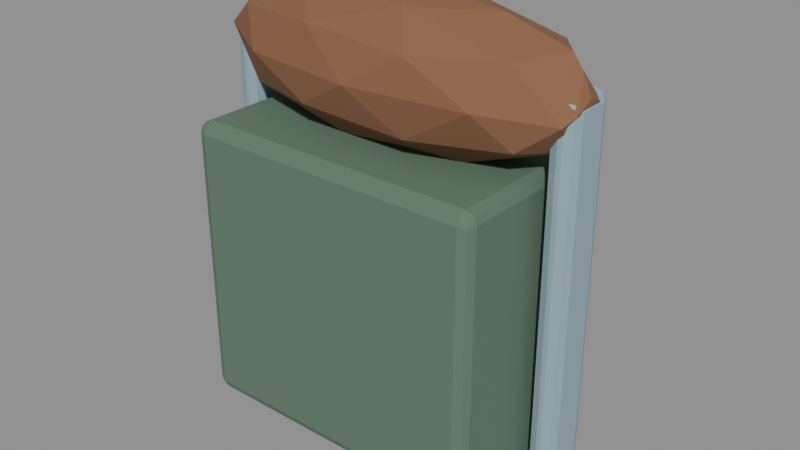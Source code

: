 # Source: backpack_frame_sculpt.blend  (saved by Blender 5.2.44; exported with 4.5.12 LTS)
import bpy
from mathutils import Matrix  # noqa: F401  (used for matrix-valued properties, if any)

bpy.ops.wm.read_factory_settings(use_empty=True)
scene = bpy.context.scene
scene.name = 'Fort5_backpack_frame'

# ---- materials (node trees are filled in below, after node groups)
mat_fortart2_pack = bpy.data.materials.new('FortArt2_pack')
mat_fortart2_pack.diffuse_color = (0.117, 0.1981, 0.1356, 1.0)
mat_fortart2_leather_010 = bpy.data.materials.new('FortArt2_leather.010')
mat_fortart2_leather_010.diffuse_color = (0.08022, 0.04519, 0.03071, 1.0)
mat_fortart2_gold_012 = bpy.data.materials.new('FortArt2_gold.012')
mat_fortart2_gold_012.diffuse_color = (0.5395, 0.3278, 0.09759, 1.0)
mat_fortart2_silver = bpy.data.materials.new('FortArt2_silver')
mat_fortart2_silver.diffuse_color = (0.2961, 0.4397, 0.4969, 1.0)
mat_fortart2_leather_light_010 = bpy.data.materials.new('FortArt2_leather_light.010')
mat_fortart2_leather_light_010.diffuse_color = (0.2502, 0.117, 0.05781, 1.0)

# ---- material node trees
mat_fortart2_pack.use_nodes = True; mat_fortart2_pack.node_tree.nodes.clear()
_N = mat_fortart2_pack.node_tree.nodes; _L = mat_fortart2_pack.node_tree.links
n0 = _N.new('ShaderNodeBsdfPrincipled'); n0.name = 'Principled BSDF'; n0.location = (-200, 100)
n0.inputs[0].default_value = (0.117, 0.1981, 0.1356, 1.0)
n0.inputs[1].default_value = 0.08
n0.inputs[2].default_value = 0.86
n0.inputs[10].default_value = 0.005
n1 = _N.new('ShaderNodeOutputMaterial'); n1.name = 'Material Output'; n1.location = (200, 100)
_L.new(n0.outputs[0], n1.inputs[0])
n1.is_active_output = True
mat_fortart2_leather_010.use_nodes = True; mat_fortart2_leather_010.node_tree.nodes.clear()
_N = mat_fortart2_leather_010.node_tree.nodes; _L = mat_fortart2_leather_010.node_tree.links
n0 = _N.new('ShaderNodeBsdfPrincipled'); n0.name = 'Principled BSDF'; n0.location = (-200, 100)
n0.inputs[0].default_value = (0.08022, 0.04519, 0.03071, 1.0)
n0.inputs[1].default_value = 0.08
n0.inputs[2].default_value = 0.86
n0.inputs[10].default_value = 0.005
n1 = _N.new('ShaderNodeOutputMaterial'); n1.name = 'Material Output'; n1.location = (200, 100)
_L.new(n0.outputs[0], n1.inputs[0])
n1.is_active_output = True
mat_fortart2_gold_012.use_nodes = True; mat_fortart2_gold_012.node_tree.nodes.clear()
_N = mat_fortart2_gold_012.node_tree.nodes; _L = mat_fortart2_gold_012.node_tree.links
n0 = _N.new('ShaderNodeBsdfPrincipled'); n0.name = 'Principled BSDF'; n0.location = (-200, 100)
n0.inputs[0].default_value = (0.5395, 0.3278, 0.09759, 1.0)
n0.inputs[1].default_value = 0.08
n0.inputs[2].default_value = 0.86
n0.inputs[10].default_value = 0.005
n1 = _N.new('ShaderNodeOutputMaterial'); n1.name = 'Material Output'; n1.location = (200, 100)
_L.new(n0.outputs[0], n1.inputs[0])
n1.is_active_output = True
mat_fortart2_silver.use_nodes = True; mat_fortart2_silver.node_tree.nodes.clear()
_N = mat_fortart2_silver.node_tree.nodes; _L = mat_fortart2_silver.node_tree.links
n0 = _N.new('ShaderNodeBsdfPrincipled'); n0.name = 'Principled BSDF'; n0.location = (-200, 100)
n0.inputs[0].default_value = (0.2961, 0.4397, 0.4969, 1.0)
n0.inputs[1].default_value = 0.08
n0.inputs[2].default_value = 0.86
n0.inputs[10].default_value = 0.005
n1 = _N.new('ShaderNodeOutputMaterial'); n1.name = 'Material Output'; n1.location = (200, 100)
_L.new(n0.outputs[0], n1.inputs[0])
n1.is_active_output = True
mat_fortart2_leather_light_010.use_nodes = True; mat_fortart2_leather_light_010.node_tree.nodes.clear()
_N = mat_fortart2_leather_light_010.node_tree.nodes; _L = mat_fortart2_leather_light_010.node_tree.links
n0 = _N.new('ShaderNodeBsdfPrincipled'); n0.name = 'Principled BSDF'; n0.location = (-200, 100)
n0.inputs[0].default_value = (0.2502, 0.117, 0.05781, 1.0)
n0.inputs[1].default_value = 0.08
n0.inputs[2].default_value = 0.86
n0.inputs[10].default_value = 0.005
n1 = _N.new('ShaderNodeOutputMaterial'); n1.name = 'Material Output'; n1.location = (200, 100)
_L.new(n0.outputs[0], n1.inputs[0])
n1.is_active_output = True

# ---- meshes
me_cube_1863 = bpy.data.meshes.new('Cube.1863')
me_cube_1863.from_pydata([(-0.35, -0.185, -0.33), (-0.35, -0.185, 0.33), (-0.35, 0.185, -0.33), (-0.35, 0.185, 0.33), (0.35, -0.185, -0.33), (0.35, -0.185, 0.33), (0.35, 0.185, -0.33), (0.35, 0.185, 0.33)], [], [(0, 1, 3, 2), (2, 3, 7, 6), (6, 7, 5, 4), (4, 5, 1, 0), (2, 6, 4, 0), (7, 3, 1, 5)])
_uv = me_cube_1863.uv_layers.new(name='UVMap')
_uv.uv.foreach_set('vector', [0.375, 0.0, 0.625, 0.0, 0.625, 0.25, 0.375, 0.25, 0.375, 0.25, 0.625, 0.25, 0.625, 0.5, 0.375, 0.5, 0.375, 0.5, 0.625, 0.5, 0.625, 0.75, 0.375, 0.75, 0.375, 0.75, 0.625, 0.75, 0.625, 1.0, 0.375, 1.0, 0.125, 0.5, 0.375, 0.5, 0.375, 0.75, 0.125, 0.75, 0.625, 0.5, 0.875, 0.5, 0.875, 0.75, 0.625, 0.75])
me_cube_1863.materials.append(mat_fortart2_pack)
me_cube_1863.update()
me_cube_1864 = bpy.data.meshes.new('Cube.1864')
me_cube_1864.from_pydata([(-0.36, -0.045, -0.14), (-0.36, -0.045, 0.14), (-0.36, 0.045, -0.14), (-0.36, 0.045, 0.14), (0.36, -0.045, -0.14), (0.36, -0.045, 0.14), (0.36, 0.045, -0.14), (0.36, 0.045, 0.14)], [], [(0, 1, 3, 2), (2, 3, 7, 6), (6, 7, 5, 4), (4, 5, 1, 0), (2, 6, 4, 0), (7, 3, 1, 5)])
_uv = me_cube_1864.uv_layers.new(name='UVMap')
_uv.uv.foreach_set('vector', [0.375, 0.0, 0.625, 0.0, 0.625, 0.25, 0.375, 0.25, 0.375, 0.25, 0.625, 0.25, 0.625, 0.5, 0.375, 0.5, 0.375, 0.5, 0.625, 0.5, 0.625, 0.75, 0.375, 0.75, 0.375, 0.75, 0.625, 0.75, 0.625, 1.0, 0.375, 1.0, 0.125, 0.5, 0.375, 0.5, 0.375, 0.75, 0.125, 0.75, 0.625, 0.5, 0.875, 0.5, 0.875, 0.75, 0.625, 0.75])
me_cube_1864.materials.append(mat_fortart2_leather_010)
me_cube_1864.update()
me_cube_1865 = bpy.data.meshes.new('Cube.1865')
me_cube_1865.from_pydata([(-0.0325, -0.0225, -0.28), (-0.0325, -0.0225, 0.28), (-0.0325, 0.0225, -0.28), (-0.0325, 0.0225, 0.28), (0.0325, -0.0225, -0.28), (0.0325, -0.0225, 0.28), (0.0325, 0.0225, -0.28), (0.0325, 0.0225, 0.28)], [], [(0, 1, 3, 2), (2, 3, 7, 6), (6, 7, 5, 4), (4, 5, 1, 0), (2, 6, 4, 0), (7, 3, 1, 5)])
_uv = me_cube_1865.uv_layers.new(name='UVMap')
_uv.uv.foreach_set('vector', [0.375, 0.0, 0.625, 0.0, 0.625, 0.25, 0.375, 0.25, 0.375, 0.25, 0.625, 0.25, 0.625, 0.5, 0.375, 0.5, 0.375, 0.5, 0.625, 0.5, 0.625, 0.75, 0.375, 0.75, 0.375, 0.75, 0.625, 0.75, 0.625, 1.0, 0.375, 1.0, 0.125, 0.5, 0.375, 0.5, 0.375, 0.75, 0.125, 0.75, 0.625, 0.5, 0.875, 0.5, 0.875, 0.75, 0.625, 0.75])
me_cube_1865.materials.append(mat_fortart2_gold_012)
me_cube_1865.update()
me_torus_194 = bpy.data.meshes.new('Torus.194')
me_torus_194.from_pydata([(0.076, 0.0, 0.0), (0.06, 0.0, 0.016), (0.044, 0.0, 1.959e-18), (0.06, 0.0, -0.016), (0.06582, 0.038, 0.0), (0.05196, 0.03, 0.016), (0.03811, 0.022, 1.959e-18), (0.05196, 0.03, -0.016), (0.038, 0.06582, 0.0), (0.03, 0.05196, 0.016), (0.022, 0.03811, 1.959e-18), (0.03, 0.05196, -0.016), (5.738e-09, 0.076, 0.0), (4.53e-09, 0.06, 0.016), (3.322e-09, 0.044, 1.959e-18), (4.53e-09, 0.06, -0.016), (-0.038, 0.06582, 0.0), (-0.03, 0.05196, 0.016), (-0.022, 0.03811, 1.959e-18), (-0.03, 0.05196, -0.016), (-0.06582, 0.038, 0.0), (-0.05196, 0.03, 0.016), (-0.03811, 0.022, 1.959e-18), (-0.05196, 0.03, -0.016), (-0.076, 6.644e-09, 0.0), (-0.06, 5.245e-09, 0.016), (-0.044, 3.847e-09, 1.959e-18), (-0.06, 5.245e-09, -0.016), (-0.06582, -0.038, 0.0), (-0.05196, -0.03, 0.016), (-0.03811, -0.022, 1.959e-18), (-0.05196, -0.03, -0.016), (-0.038, -0.06582, 0.0), (-0.03, -0.05196, 0.016), (-0.022, -0.03811, 1.959e-18), (-0.03, -0.05196, -0.016), (5.738e-09, -0.076, 0.0), (4.53e-09, -0.06, 0.016), (3.322e-09, -0.044, 1.959e-18), (4.53e-09, -0.06, -0.016), (0.038, -0.06582, 0.0), (0.03, -0.05196, 0.016), (0.022, -0.03811, 1.959e-18), (0.03, -0.05196, -0.016), (0.06582, -0.038, 0.0), (0.05196, -0.03, 0.016), (0.03811, -0.022, 1.959e-18), (0.05196, -0.03, -0.016)], [], [(0, 4, 5, 1), (1, 5, 6, 2), (2, 6, 7, 3), (3, 7, 4, 0), (4, 8, 9, 5), (5, 9, 10, 6), (6, 10, 11, 7), (7, 11, 8, 4), (8, 12, 13, 9), (9, 13, 14, 10), (10, 14, 15, 11), (11, 15, 12, 8), (12, 16, 17, 13), (13, 17, 18, 14), (14, 18, 19, 15), (15, 19, 16, 12), (16, 20, 21, 17), (17, 21, 22, 18), (18, 22, 23, 19), (19, 23, 20, 16), (20, 24, 25, 21), (21, 25, 26, 22), (22, 26, 27, 23), (23, 27, 24, 20), (24, 28, 29, 25), (25, 29, 30, 26), (26, 30, 31, 27), (27, 31, 28, 24), (28, 32, 33, 29), (29, 33, 34, 30), (30, 34, 35, 31), (31, 35, 32, 28), (32, 36, 37, 33), (33, 37, 38, 34), (34, 38, 39, 35), (35, 39, 36, 32), (36, 40, 41, 37), (37, 41, 42, 38), (38, 42, 43, 39), (39, 43, 40, 36), (40, 44, 45, 41), (41, 45, 46, 42), (42, 46, 47, 43), (43, 47, 44, 40), (44, 0, 1, 45), (45, 1, 2, 46), (46, 2, 3, 47), (47, 3, 0, 44)])
_uv = me_torus_194.uv_layers.new(name='UVMap')
_uv.uv.foreach_set('vector', [0.5, 0.5, 0.5833, 0.5, 0.5833, 0.75, 0.5, 0.75, 0.5, 0.75, 0.5833, 0.75, 0.5833, 1.0, 0.5, 1.0, 0.5, 0.0, 0.5833, 0.0, 0.5833, 0.25, 0.5, 0.25, 0.5, 0.25, 0.5833, 0.25, 0.5833, 0.5, 0.5, 0.5, 0.5833, 0.5, 0.6667, 0.5, 0.6667, 0.75, 0.5833, 0.75, 0.5833, 0.75, 0.6667, 0.75, 0.6667, 1.0, 0.5833, 1.0, 0.5833, 0.0, 0.6667, 0.0, 0.6667, 0.25, 0.5833, 0.25, 0.5833, 0.25, 0.6667, 0.25, 0.6667, 0.5, 0.5833, 0.5, 0.6667, 0.5, 0.75, 0.5, 0.75, 0.75, 0.6667, 0.75, 0.6667, 0.75, 0.75, 0.75, 0.75, 1.0, 0.6667, 1.0, 0.6667, 0.0, 0.75, 0.0, 0.75, 0.25, 0.6667, 0.25, 0.6667, 0.25, 0.75, 0.25, 0.75, 0.5, 0.6667, 0.5, 0.75, 0.5, 0.8333, 0.5, 0.8333, 0.75, 0.75, 0.75, 0.75, 0.75, 0.8333, 0.75, 0.8333, 1.0, 0.75, 1.0, 0.75, 0.0, 0.8333, 0.0, 0.8333, 0.25, 0.75, 0.25, 0.75, 0.25, 0.8333, 0.25, 0.8333, 0.5, 0.75, 0.5, 0.8333, 0.5, 0.9167, 0.5, 0.9167, 0.75, 0.8333, 0.75, 0.8333, 0.75, 0.9167, 0.75, 0.9167, 1.0, 0.8333, 1.0, 0.8333, 0.0, 0.9167, 0.0, 0.9167, 0.25, 0.8333, 0.25, 0.8333, 0.25, 0.9167, 0.25, 0.9167, 0.5, 0.8333, 0.5, 0.9167, 0.5, 1.0, 0.5, 1.0, 0.75, 0.9167, 0.75, 0.9167, 0.75, 1.0, 0.75, 1.0, 1.0, 0.9167, 1.0, 0.9167, 0.0, 1.0, 0.0, 1.0, 0.25, 0.9167, 0.25, 0.9167, 0.25, 1.0, 0.25, 1.0, 0.5, 0.9167, 0.5, 2.22e-16, 0.5, 0.08333, 0.5, 0.08333, 0.75, 2.22e-16, 0.75, 2.22e-16, 0.75, 0.08333, 0.75, 0.08333, 1.0, 2.22e-16, 1.0, 2.22e-16, 0.0, 0.08333, 0.0, 0.08333, 0.25, 2.22e-16, 0.25, 2.22e-16, 0.25, 0.08333, 0.25, 0.08333, 0.5, 2.22e-16, 0.5, 0.08333, 0.5, 0.1667, 0.5, 0.1667, 0.75, 0.08333, 0.75, 0.08333, 0.75, 0.1667, 0.75, 0.1667, 1.0, 0.08333, 1.0, 0.08333, 0.0, 0.1667, 0.0, 0.1667, 0.25, 0.08333, 0.25, 0.08333, 0.25, 0.1667, 0.25, 0.1667, 0.5, 0.08333, 0.5, 0.1667, 0.5, 0.25, 0.5, 0.25, 0.75, 0.1667, 0.75, 0.1667, 0.75, 0.25, 0.75, 0.25, 1.0, 0.1667, 1.0, 0.1667, 0.0, 0.25, 0.0, 0.25, 0.25, 0.1667, 0.25, 0.1667, 0.25, 0.25, 0.25, 0.25, 0.5, 0.1667, 0.5, 0.25, 0.5, 0.3333, 0.5, 0.3333, 0.75, 0.25, 0.75, 0.25, 0.75, 0.3333, 0.75, 0.3333, 1.0, 0.25, 1.0, 0.25, 0.0, 0.3333, 0.0, 0.3333, 0.25, 0.25, 0.25, 0.25, 0.25, 0.3333, 0.25, 0.3333, 0.5, 0.25, 0.5, 0.3333, 0.5, 0.4167, 0.5, 0.4167, 0.75, 0.3333, 0.75, 0.3333, 0.75, 0.4167, 0.75, 0.4167, 1.0, 0.3333, 1.0, 0.3333, 0.0, 0.4167, 0.0, 0.4167, 0.25, 0.3333, 0.25, 0.3333, 0.25, 0.4167, 0.25, 0.4167, 0.5, 0.3333, 0.5, 0.4167, 0.5, 0.5, 0.5, 0.5, 0.75, 0.4167, 0.75, 0.4167, 0.75, 0.5, 0.75, 0.5, 1.0, 0.4167, 1.0, 0.4167, 0.0, 0.5, 0.0, 0.5, 0.25, 0.4167, 0.25, 0.4167, 0.25, 0.5, 0.25, 0.5, 0.5, 0.4167, 0.5])
me_torus_194.materials.append(mat_fortart2_silver)
me_torus_194.update()
me_cube_1866 = bpy.data.meshes.new('Cube.1866')
me_cube_1866.from_pydata([(-0.0325, -0.0225, -0.28), (-0.0325, -0.0225, 0.28), (-0.0325, 0.0225, -0.28), (-0.0325, 0.0225, 0.28), (0.0325, -0.0225, -0.28), (0.0325, -0.0225, 0.28), (0.0325, 0.0225, -0.28), (0.0325, 0.0225, 0.28)], [], [(0, 1, 3, 2), (2, 3, 7, 6), (6, 7, 5, 4), (4, 5, 1, 0), (2, 6, 4, 0), (7, 3, 1, 5)])
_uv = me_cube_1866.uv_layers.new(name='UVMap')
_uv.uv.foreach_set('vector', [0.375, 0.0, 0.625, 0.0, 0.625, 0.25, 0.375, 0.25, 0.375, 0.25, 0.625, 0.25, 0.625, 0.5, 0.375, 0.5, 0.375, 0.5, 0.625, 0.5, 0.625, 0.75, 0.375, 0.75, 0.375, 0.75, 0.625, 0.75, 0.625, 1.0, 0.375, 1.0, 0.125, 0.5, 0.375, 0.5, 0.375, 0.75, 0.125, 0.75, 0.625, 0.5, 0.875, 0.5, 0.875, 0.75, 0.625, 0.75])
me_cube_1866.materials.append(mat_fortart2_gold_012)
me_cube_1866.update()
me_torus_195 = bpy.data.meshes.new('Torus.195')
me_torus_195.from_pydata([(0.076, 0.0, 0.0), (0.06, 0.0, 0.016), (0.044, 0.0, 1.959e-18), (0.06, 0.0, -0.016), (0.06582, 0.038, 0.0), (0.05196, 0.03, 0.016), (0.03811, 0.022, 1.959e-18), (0.05196, 0.03, -0.016), (0.038, 0.06582, 0.0), (0.03, 0.05196, 0.016), (0.022, 0.03811, 1.959e-18), (0.03, 0.05196, -0.016), (5.738e-09, 0.076, 0.0), (4.53e-09, 0.06, 0.016), (3.322e-09, 0.044, 1.959e-18), (4.53e-09, 0.06, -0.016), (-0.038, 0.06582, 0.0), (-0.03, 0.05196, 0.016), (-0.022, 0.03811, 1.959e-18), (-0.03, 0.05196, -0.016), (-0.06582, 0.038, 0.0), (-0.05196, 0.03, 0.016), (-0.03811, 0.022, 1.959e-18), (-0.05196, 0.03, -0.016), (-0.076, 6.644e-09, 0.0), (-0.06, 5.245e-09, 0.016), (-0.044, 3.847e-09, 1.959e-18), (-0.06, 5.245e-09, -0.016), (-0.06582, -0.038, 0.0), (-0.05196, -0.03, 0.016), (-0.03811, -0.022, 1.959e-18), (-0.05196, -0.03, -0.016), (-0.038, -0.06582, 0.0), (-0.03, -0.05196, 0.016), (-0.022, -0.03811, 1.959e-18), (-0.03, -0.05196, -0.016), (5.738e-09, -0.076, 0.0), (4.53e-09, -0.06, 0.016), (3.322e-09, -0.044, 1.959e-18), (4.53e-09, -0.06, -0.016), (0.038, -0.06582, 0.0), (0.03, -0.05196, 0.016), (0.022, -0.03811, 1.959e-18), (0.03, -0.05196, -0.016), (0.06582, -0.038, 0.0), (0.05196, -0.03, 0.016), (0.03811, -0.022, 1.959e-18), (0.05196, -0.03, -0.016)], [], [(0, 4, 5, 1), (1, 5, 6, 2), (2, 6, 7, 3), (3, 7, 4, 0), (4, 8, 9, 5), (5, 9, 10, 6), (6, 10, 11, 7), (7, 11, 8, 4), (8, 12, 13, 9), (9, 13, 14, 10), (10, 14, 15, 11), (11, 15, 12, 8), (12, 16, 17, 13), (13, 17, 18, 14), (14, 18, 19, 15), (15, 19, 16, 12), (16, 20, 21, 17), (17, 21, 22, 18), (18, 22, 23, 19), (19, 23, 20, 16), (20, 24, 25, 21), (21, 25, 26, 22), (22, 26, 27, 23), (23, 27, 24, 20), (24, 28, 29, 25), (25, 29, 30, 26), (26, 30, 31, 27), (27, 31, 28, 24), (28, 32, 33, 29), (29, 33, 34, 30), (30, 34, 35, 31), (31, 35, 32, 28), (32, 36, 37, 33), (33, 37, 38, 34), (34, 38, 39, 35), (35, 39, 36, 32), (36, 40, 41, 37), (37, 41, 42, 38), (38, 42, 43, 39), (39, 43, 40, 36), (40, 44, 45, 41), (41, 45, 46, 42), (42, 46, 47, 43), (43, 47, 44, 40), (44, 0, 1, 45), (45, 1, 2, 46), (46, 2, 3, 47), (47, 3, 0, 44)])
_uv = me_torus_195.uv_layers.new(name='UVMap')
_uv.uv.foreach_set('vector', [0.5, 0.5, 0.5833, 0.5, 0.5833, 0.75, 0.5, 0.75, 0.5, 0.75, 0.5833, 0.75, 0.5833, 1.0, 0.5, 1.0, 0.5, 0.0, 0.5833, 0.0, 0.5833, 0.25, 0.5, 0.25, 0.5, 0.25, 0.5833, 0.25, 0.5833, 0.5, 0.5, 0.5, 0.5833, 0.5, 0.6667, 0.5, 0.6667, 0.75, 0.5833, 0.75, 0.5833, 0.75, 0.6667, 0.75, 0.6667, 1.0, 0.5833, 1.0, 0.5833, 0.0, 0.6667, 0.0, 0.6667, 0.25, 0.5833, 0.25, 0.5833, 0.25, 0.6667, 0.25, 0.6667, 0.5, 0.5833, 0.5, 0.6667, 0.5, 0.75, 0.5, 0.75, 0.75, 0.6667, 0.75, 0.6667, 0.75, 0.75, 0.75, 0.75, 1.0, 0.6667, 1.0, 0.6667, 0.0, 0.75, 0.0, 0.75, 0.25, 0.6667, 0.25, 0.6667, 0.25, 0.75, 0.25, 0.75, 0.5, 0.6667, 0.5, 0.75, 0.5, 0.8333, 0.5, 0.8333, 0.75, 0.75, 0.75, 0.75, 0.75, 0.8333, 0.75, 0.8333, 1.0, 0.75, 1.0, 0.75, 0.0, 0.8333, 0.0, 0.8333, 0.25, 0.75, 0.25, 0.75, 0.25, 0.8333, 0.25, 0.8333, 0.5, 0.75, 0.5, 0.8333, 0.5, 0.9167, 0.5, 0.9167, 0.75, 0.8333, 0.75, 0.8333, 0.75, 0.9167, 0.75, 0.9167, 1.0, 0.8333, 1.0, 0.8333, 0.0, 0.9167, 0.0, 0.9167, 0.25, 0.8333, 0.25, 0.8333, 0.25, 0.9167, 0.25, 0.9167, 0.5, 0.8333, 0.5, 0.9167, 0.5, 1.0, 0.5, 1.0, 0.75, 0.9167, 0.75, 0.9167, 0.75, 1.0, 0.75, 1.0, 1.0, 0.9167, 1.0, 0.9167, 0.0, 1.0, 0.0, 1.0, 0.25, 0.9167, 0.25, 0.9167, 0.25, 1.0, 0.25, 1.0, 0.5, 0.9167, 0.5, 2.22e-16, 0.5, 0.08333, 0.5, 0.08333, 0.75, 2.22e-16, 0.75, 2.22e-16, 0.75, 0.08333, 0.75, 0.08333, 1.0, 2.22e-16, 1.0, 2.22e-16, 0.0, 0.08333, 0.0, 0.08333, 0.25, 2.22e-16, 0.25, 2.22e-16, 0.25, 0.08333, 0.25, 0.08333, 0.5, 2.22e-16, 0.5, 0.08333, 0.5, 0.1667, 0.5, 0.1667, 0.75, 0.08333, 0.75, 0.08333, 0.75, 0.1667, 0.75, 0.1667, 1.0, 0.08333, 1.0, 0.08333, 0.0, 0.1667, 0.0, 0.1667, 0.25, 0.08333, 0.25, 0.08333, 0.25, 0.1667, 0.25, 0.1667, 0.5, 0.08333, 0.5, 0.1667, 0.5, 0.25, 0.5, 0.25, 0.75, 0.1667, 0.75, 0.1667, 0.75, 0.25, 0.75, 0.25, 1.0, 0.1667, 1.0, 0.1667, 0.0, 0.25, 0.0, 0.25, 0.25, 0.1667, 0.25, 0.1667, 0.25, 0.25, 0.25, 0.25, 0.5, 0.1667, 0.5, 0.25, 0.5, 0.3333, 0.5, 0.3333, 0.75, 0.25, 0.75, 0.25, 0.75, 0.3333, 0.75, 0.3333, 1.0, 0.25, 1.0, 0.25, 0.0, 0.3333, 0.0, 0.3333, 0.25, 0.25, 0.25, 0.25, 0.25, 0.3333, 0.25, 0.3333, 0.5, 0.25, 0.5, 0.3333, 0.5, 0.4167, 0.5, 0.4167, 0.75, 0.3333, 0.75, 0.3333, 0.75, 0.4167, 0.75, 0.4167, 1.0, 0.3333, 1.0, 0.3333, 0.0, 0.4167, 0.0, 0.4167, 0.25, 0.3333, 0.25, 0.3333, 0.25, 0.4167, 0.25, 0.4167, 0.5, 0.3333, 0.5, 0.4167, 0.5, 0.5, 0.5, 0.5, 0.75, 0.4167, 0.75, 0.4167, 0.75, 0.5, 0.75, 0.5, 1.0, 0.4167, 1.0, 0.4167, 0.0, 0.5, 0.0, 0.5, 0.25, 0.4167, 0.25, 0.4167, 0.25, 0.5, 0.25, 0.5, 0.5, 0.4167, 0.5])
me_torus_195.materials.append(mat_fortart2_silver)
me_torus_195.update()
me_cube_1867 = bpy.data.meshes.new('Cube.1867')
me_cube_1867.from_pydata([(-0.03, -0.06, -0.46), (-0.03, -0.06, 0.46), (-0.03, 0.06, -0.46), (-0.03, 0.06, 0.46), (0.03, -0.06, -0.46), (0.03, -0.06, 0.46), (0.03, 0.06, -0.46), (0.03, 0.06, 0.46)], [], [(0, 1, 3, 2), (2, 3, 7, 6), (6, 7, 5, 4), (4, 5, 1, 0), (2, 6, 4, 0), (7, 3, 1, 5)])
_uv = me_cube_1867.uv_layers.new(name='UVMap')
_uv.uv.foreach_set('vector', [0.375, 0.0, 0.625, 0.0, 0.625, 0.25, 0.375, 0.25, 0.375, 0.25, 0.625, 0.25, 0.625, 0.5, 0.375, 0.5, 0.375, 0.5, 0.625, 0.5, 0.625, 0.75, 0.375, 0.75, 0.375, 0.75, 0.625, 0.75, 0.625, 1.0, 0.375, 1.0, 0.125, 0.5, 0.375, 0.5, 0.375, 0.75, 0.125, 0.75, 0.625, 0.5, 0.875, 0.5, 0.875, 0.75, 0.625, 0.75])
me_cube_1867.materials.append(mat_fortart2_silver)
me_cube_1867.update()
me_cube_1868 = bpy.data.meshes.new('Cube.1868')
me_cube_1868.from_pydata([(-0.03, -0.06, -0.46), (-0.03, -0.06, 0.46), (-0.03, 0.06, -0.46), (-0.03, 0.06, 0.46), (0.03, -0.06, -0.46), (0.03, -0.06, 0.46), (0.03, 0.06, -0.46), (0.03, 0.06, 0.46)], [], [(0, 1, 3, 2), (2, 3, 7, 6), (6, 7, 5, 4), (4, 5, 1, 0), (2, 6, 4, 0), (7, 3, 1, 5)])
_uv = me_cube_1868.uv_layers.new(name='UVMap')
_uv.uv.foreach_set('vector', [0.375, 0.0, 0.625, 0.0, 0.625, 0.25, 0.375, 0.25, 0.375, 0.25, 0.625, 0.25, 0.625, 0.5, 0.375, 0.5, 0.375, 0.5, 0.625, 0.5, 0.625, 0.75, 0.375, 0.75, 0.375, 0.75, 0.625, 0.75, 0.625, 1.0, 0.375, 1.0, 0.125, 0.5, 0.375, 0.5, 0.375, 0.75, 0.125, 0.75, 0.625, 0.5, 0.875, 0.5, 0.875, 0.75, 0.625, 0.75])
me_cube_1868.materials.append(mat_fortart2_silver)
me_cube_1868.update()
me_icosphere_1317 = bpy.data.meshes.new('Icosphere.1317')
me_icosphere_1317.from_pydata([(0.0, 0.0, -0.17), (0.3329, -0.09463, -0.07603), (-0.1271, -0.1531, -0.07603), (-0.4114, 0.0, -0.07603), (-0.1271, 0.1531, -0.07603), (0.3329, 0.09463, -0.07603), (0.1271, -0.1531, 0.07603), (-0.3329, -0.09463, 0.07603), (-0.3329, 0.09463, 0.07603), (0.1271, 0.1531, 0.07603), (0.4114, 0.0, 0.07603), (0.0, 0.0, 0.17), (-0.07473, -0.09, -0.1446), (0.1956, -0.05562, -0.1446), (0.1209, -0.1456, -0.08938), (0.3913, 0.0, -0.08938), (0.1956, 0.05562, -0.1446), (-0.2418, 0.0, -0.1446), (-0.3166, -0.09, -0.08938), (-0.07473, 0.09, -0.1446), (-0.3166, 0.09, -0.08938), (0.1209, 0.1456, -0.08938), (0.4375, -0.05562, 0.0), (0.4375, 0.05562, 0.0), (0.0, -0.18, 0.0), (0.2704, -0.1456, 0.0), (-0.4375, -0.05562, 0.0), (-0.2704, -0.1456, 0.0), (-0.2704, 0.1456, 0.0), (-0.4375, 0.05562, 0.0), (0.2704, 0.1456, 0.0), (0.0, 0.18, 0.0), (0.3166, -0.09, 0.08938), (-0.1209, -0.1456, 0.08938), (-0.3913, 0.0, 0.08938), (-0.1209, 0.1456, 0.08938), (0.3166, 0.09, 0.08938), (0.07473, -0.09, 0.1446), (0.2418, 0.0, 0.1446), (-0.1956, -0.05562, 0.1446), (-0.1956, 0.05562, 0.1446), (0.07473, 0.09, 0.1446)], [], [(0, 13, 12), (1, 13, 15), (0, 12, 17), (0, 17, 19), (0, 19, 16), (1, 15, 22), (2, 14, 24), (3, 18, 26), (4, 20, 28), (5, 21, 30), (1, 22, 25), (2, 24, 27), (3, 26, 29), (4, 28, 31), (5, 30, 23), (6, 32, 37), (7, 33, 39), (8, 34, 40), (9, 35, 41), (10, 36, 38), (38, 41, 11), (38, 36, 41), (36, 9, 41), (41, 40, 11), (41, 35, 40), (35, 8, 40), (40, 39, 11), (40, 34, 39), (34, 7, 39), (39, 37, 11), (39, 33, 37), (33, 6, 37), (37, 38, 11), (37, 32, 38), (32, 10, 38), (23, 36, 10), (23, 30, 36), (30, 9, 36), (31, 35, 9), (31, 28, 35), (28, 8, 35), (29, 34, 8), (29, 26, 34), (26, 7, 34), (27, 33, 7), (27, 24, 33), (24, 6, 33), (25, 32, 6), (25, 22, 32), (22, 10, 32), (30, 31, 9), (30, 21, 31), (21, 4, 31), (28, 29, 8), (28, 20, 29), (20, 3, 29), (26, 27, 7), (26, 18, 27), (18, 2, 27), (24, 25, 6), (24, 14, 25), (14, 1, 25), (22, 23, 10), (22, 15, 23), (15, 5, 23), (16, 21, 5), (16, 19, 21), (19, 4, 21), (19, 20, 4), (19, 17, 20), (17, 3, 20), (17, 18, 3), (17, 12, 18), (12, 2, 18), (15, 16, 5), (15, 13, 16), (13, 0, 16), (12, 14, 2), (12, 13, 14), (13, 1, 14)])
_uv = me_icosphere_1317.uv_layers.new(name='UVMap')
_uv.uv.foreach_set('vector', [0.1818, 0.0, 0.2273, 0.07873, 0.1364, 0.07873, 0.2727, 0.1575, 0.3182, 0.07873, 0.3636, 0.1575, 0.9091, 0.0, 0.9545, 0.07873, 0.8636, 0.07873, 0.7273, 0.0, 0.7727, 0.07873, 0.6818, 0.07873, 0.5455, 0.0, 0.5909, 0.07873, 0.5, 0.07873, 0.2727, 0.1575, 0.3636, 0.1575, 0.3182, 0.2362, 0.09091, 0.1575, 0.1818, 0.1575, 0.1364, 0.2362, 0.8182, 0.1575, 0.9091, 0.1575, 0.8636, 0.2362, 0.6364, 0.1575, 0.7273, 0.1575, 0.6818, 0.2362, 0.4545, 0.1575, 0.5455, 0.1575, 0.5, 0.2362, 0.2727, 0.1575, 0.3182, 0.2362, 0.2273, 0.2362, 0.09091, 0.1575, 0.1364, 0.2362, 0.04546, 0.2362, 0.8182, 0.1575, 0.8636, 0.2362, 0.7727, 0.2362, 0.6364, 0.1575, 0.6818, 0.2362, 0.5909, 0.2362, 0.4545, 0.1575, 0.5, 0.2362, 0.4091, 0.2362, 0.1818, 0.3149, 0.2727, 0.3149, 0.2273, 0.3937, 0.0, 0.3149, 0.09091, 0.3149, 0.04546, 0.3937, 0.7273, 0.3149, 0.8182, 0.3149, 0.7727, 0.3937, 0.5455, 0.3149, 0.6364, 0.3149, 0.5909, 0.3937, 0.3636, 0.3149, 0.4545, 0.3149, 0.4091, 0.3937, 0.4091, 0.3937, 0.5, 0.3937, 0.4545, 0.4724, 0.4091, 0.3937, 0.4545, 0.3149, 0.5, 0.3937, 0.4545, 0.3149, 0.5455, 0.3149, 0.5, 0.3937, 0.5909, 0.3937, 0.6818, 0.3937, 0.6364, 0.4724, 0.5909, 0.3937, 0.6364, 0.3149, 0.6818, 0.3937, 0.6364, 0.3149, 0.7273, 0.3149, 0.6818, 0.3937, 0.7727, 0.3937, 0.8636, 0.3937, 0.8182, 0.4724, 0.7727, 0.3937, 0.8182, 0.3149, 0.8636, 0.3937, 0.8182, 0.3149, 0.9091, 0.3149, 0.8636, 0.3937, 0.04546, 0.3937, 0.1364, 0.3937, 0.09091, 0.4724, 0.04546, 0.3937, 0.09091, 0.3149, 0.1364, 0.3937, 0.09091, 0.3149, 0.1818, 0.3149, 0.1364, 0.3937, 0.2273, 0.3937, 0.3182, 0.3937, 0.2727, 0.4724, 0.2273, 0.3937, 0.2727, 0.3149, 0.3182, 0.3937, 0.2727, 0.3149, 0.3636, 0.3149, 0.3182, 0.3937, 0.4091, 0.2362, 0.4545, 0.3149, 0.3636, 0.3149, 0.4091, 0.2362, 0.5, 0.2362, 0.4545, 0.3149, 0.5, 0.2362, 0.5455, 0.3149, 0.4545, 0.3149, 0.5909, 0.2362, 0.6364, 0.3149, 0.5455, 0.3149, 0.5909, 0.2362, 0.6818, 0.2362, 0.6364, 0.3149, 0.6818, 0.2362, 0.7273, 0.3149, 0.6364, 0.3149, 0.7727, 0.2362, 0.8182, 0.3149, 0.7273, 0.3149, 0.7727, 0.2362, 0.8636, 0.2362, 0.8182, 0.3149, 0.8636, 0.2362, 0.9091, 0.3149, 0.8182, 0.3149, 0.04546, 0.2362, 0.09091, 0.3149, 0.0, 0.3149, 0.04546, 0.2362, 0.1364, 0.2362, 0.09091, 0.3149, 0.1364, 0.2362, 0.1818, 0.3149, 0.09091, 0.3149, 0.2273, 0.2362, 0.2727, 0.3149, 0.1818, 0.3149, 0.2273, 0.2362, 0.3182, 0.2362, 0.2727, 0.3149, 0.3182, 0.2362, 0.3636, 0.3149, 0.2727, 0.3149, 0.5, 0.2362, 0.5909, 0.2362, 0.5455, 0.3149, 0.5, 0.2362, 0.5455, 0.1575, 0.5909, 0.2362, 0.5455, 0.1575, 0.6364, 0.1575, 0.5909, 0.2362, 0.6818, 0.2362, 0.7727, 0.2362, 0.7273, 0.3149, 0.6818, 0.2362, 0.7273, 0.1575, 0.7727, 0.2362, 0.7273, 0.1575, 0.8182, 0.1575, 0.7727, 0.2362, 0.8636, 0.2362, 0.9545, 0.2362, 0.9091, 0.3149, 0.8636, 0.2362, 0.9091, 0.1575, 0.9545, 0.2362, 0.9091, 0.1575, 1.0, 0.1575, 0.9545, 0.2362, 0.1364, 0.2362, 0.2273, 0.2362, 0.1818, 0.3149, 0.1364, 0.2362, 0.1818, 0.1575, 0.2273, 0.2362, 0.1818, 0.1575, 0.2727, 0.1575, 0.2273, 0.2362, 0.3182, 0.2362, 0.4091, 0.2362, 0.3636, 0.3149, 0.3182, 0.2362, 0.3636, 0.1575, 0.4091, 0.2362, 0.3636, 0.1575, 0.4545, 0.1575, 0.4091, 0.2362, 0.5, 0.07873, 0.5455, 0.1575, 0.4545, 0.1575, 0.5, 0.07873, 0.5909, 0.07873, 0.5455, 0.1575, 0.5909, 0.07873, 0.6364, 0.1575, 0.5455, 0.1575, 0.6818, 0.07873, 0.7273, 0.1575, 0.6364, 0.1575, 0.6818, 0.07873, 0.7727, 0.07873, 0.7273, 0.1575, 0.7727, 0.07873, 0.8182, 0.1575, 0.7273, 0.1575, 0.8636, 0.07873, 0.9091, 0.1575, 0.8182, 0.1575, 0.8636, 0.07873, 0.9545, 0.07873, 0.9091, 0.1575, 0.9545, 0.07873, 1.0, 0.1575, 0.9091, 0.1575, 0.3636, 0.1575, 0.4091, 0.07873, 0.4545, 0.1575, 0.3636, 0.1575, 0.3182, 0.07873, 0.4091, 0.07873, 0.3182, 0.07873, 0.3636, 0.0, 0.4091, 0.07873, 0.1364, 0.07873, 0.1818, 0.1575, 0.09091, 0.1575, 0.1364, 0.07873, 0.2273, 0.07873, 0.1818, 0.1575, 0.2273, 0.07873, 0.2727, 0.1575, 0.1818, 0.1575])
me_icosphere_1317.materials.append(mat_fortart2_leather_light_010)
me_icosphere_1317.update()

# ---- objects
ob_backpack_frame = bpy.data.objects.new('backpack_frame', None)
ob_canvaspack_001 = bpy.data.objects.new('CanvasPack.001', me_cube_1863)
ob_leatherflap_001 = bpy.data.objects.new('LeatherFlap.001', me_cube_1864)
ob_packstrap_001 = bpy.data.objects.new('PackStrap.001', me_cube_1865)
ob_buckle_001 = bpy.data.objects.new('Buckle.001', me_torus_194)
ob_packstrap_002 = bpy.data.objects.new('PackStrap.002', me_cube_1866)
ob_buckle_002 = bpy.data.objects.new('Buckle.002', me_torus_195)
ob_ironframe = bpy.data.objects.new('IronFrame', me_cube_1867)
ob_ironframe_001 = bpy.data.objects.new('IronFrame.001', me_cube_1868)
ob_bedroll_005 = bpy.data.objects.new('Bedroll.005', me_icosphere_1317)

# ---- transforms, parenting, visibility, modifiers, constraints
ob_backpack_frame.location = (0.0, 0.0, 0.0)
ob_canvaspack_001.parent = ob_backpack_frame
ob_canvaspack_001.location = (0.0, 0.34, 1.02)
_m = ob_canvaspack_001.modifiers.new('Hand softened edges', 'BEVEL')
_m.width = 0.025
_m.width_pct = 0.025
_m.segments = 2
_m.angle_limit = 0.6109
ob_leatherflap_001.parent = ob_backpack_frame
ob_leatherflap_001.location = (0.0, 0.55, 1.18)
_m = ob_leatherflap_001.modifiers.new('Hand softened edges', 'BEVEL')
_m.width = 0.025
_m.width_pct = 0.025
_m.segments = 2
_m.angle_limit = 0.6109
ob_packstrap_001.parent = ob_backpack_frame
ob_packstrap_001.location = (-0.24, 0.59, 1.02)
_m = ob_packstrap_001.modifiers.new('Hand softened edges', 'BEVEL')
_m.width = 0.025
_m.width_pct = 0.025
_m.segments = 2
_m.angle_limit = 0.6109
ob_buckle_001.parent = ob_backpack_frame
ob_buckle_001.location = (-0.24, 0.62, 0.95)
ob_buckle_001.rotation_euler = (1.571, 0.0, 0.0)
_m = ob_buckle_001.modifiers.new('Hand softened edges', 'BEVEL')
_m.width = 0.025
_m.width_pct = 0.025
_m.segments = 2
_m.angle_limit = 0.6109
ob_packstrap_002.parent = ob_backpack_frame
ob_packstrap_002.location = (0.24, 0.59, 1.02)
_m = ob_packstrap_002.modifiers.new('Hand softened edges', 'BEVEL')
_m.width = 0.025
_m.width_pct = 0.025
_m.segments = 2
_m.angle_limit = 0.6109
ob_buckle_002.parent = ob_backpack_frame
ob_buckle_002.location = (0.24, 0.62, 0.95)
ob_buckle_002.rotation_euler = (1.571, 0.0, 0.0)
_m = ob_buckle_002.modifiers.new('Hand softened edges', 'BEVEL')
_m.width = 0.025
_m.width_pct = 0.025
_m.segments = 2
_m.angle_limit = 0.6109
ob_ironframe.parent = ob_backpack_frame
ob_ironframe.location = (-0.4, 0.41, 1.06)
_m = ob_ironframe.modifiers.new('Hand softened edges', 'BEVEL')
_m.width = 0.025
_m.width_pct = 0.025
_m.segments = 2
_m.angle_limit = 0.6109
ob_ironframe_001.parent = ob_backpack_frame
ob_ironframe_001.location = (0.4, 0.41, 1.06)
_m = ob_ironframe_001.modifiers.new('Hand softened edges', 'BEVEL')
_m.width = 0.025
_m.width_pct = 0.025
_m.segments = 2
_m.angle_limit = 0.6109
ob_bedroll_005.parent = ob_backpack_frame
ob_bedroll_005.location = (0.0, 0.4, 1.49)
_m = ob_bedroll_005.modifiers.new('Hand softened edges', 'BEVEL')
_m.width = 0.025
_m.width_pct = 0.025
_m.segments = 2
_m.angle_limit = 0.6109

# ---- collection membership
scene.collection.objects.link(ob_backpack_frame)
scene.collection.objects.link(ob_canvaspack_001)
scene.collection.objects.link(ob_leatherflap_001)
scene.collection.objects.link(ob_packstrap_001)
scene.collection.objects.link(ob_buckle_001)
scene.collection.objects.link(ob_packstrap_002)
scene.collection.objects.link(ob_buckle_002)
scene.collection.objects.link(ob_ironframe)
scene.collection.objects.link(ob_ironframe_001)
scene.collection.objects.link(ob_bedroll_005)

# ---- scene / render settings (as saved in the file)
scene.frame_start = 1; scene.frame_end = 25; scene.frame_set(1)
scene.render.engine = 'BLENDER_EEVEE_NEXT'
scene.render.image_settings.exr_codec = 'NONE'
scene.render.fps = 30
scene.render.use_bake_clear = False
scene.render.bake_margin = 0
scene.render.bake_bias = 0.0
scene.render.bake_samples = 0
scene.render.simplify_subdivision_render = 0
scene.render.simplify_child_particles_render = 0.0
scene.render.compositor_device = 'GPU'
scene.eevee.use_volume_custom_range = False
scene.eevee.gtao_distance = 0.0
scene.eevee.use_fast_gi = False
scene.eevee.fast_gi_thickness_near = 0.1
scene.eevee.fast_gi_thickness_far = 0.0
scene.eevee.ray_tracing_options.screen_trace_thickness = 0.1
bpy.context.view_layer.update()

# ---- added for rendering (the .blend has no active camera and no usable light): camera, sun + grey world if the file has none
cam_auto = bpy.data.cameras.new('AutoCamera')
cam_auto.lens = 50.0
cam_auto.sensor_width = 36.0
cam_auto.clip_end = 1000.0
ob_auto_camera = bpy.data.objects.new('AutoCamera', cam_auto)
scene.collection.objects.link(ob_auto_camera)
ob_auto_camera.location = (1.33761, -1.21197, 2.20008)
ob_auto_camera.rotation_euler = (1.09748, -7.21219e-08, 0.694738)
scene.camera = ob_auto_camera
light_auto_sun = bpy.data.lights.new('AutoSun', 'SUN')
light_auto_sun.energy = 3.0
light_auto_sun.angle = 0.0523599
ob_auto_sun = bpy.data.objects.new('AutoSun', light_auto_sun)
scene.collection.objects.link(ob_auto_sun)
ob_auto_sun.rotation_euler = (0.872665, 0.174533, 0.523599)
if scene.world is None:
    world_auto = bpy.data.worlds.new('AutoWorld')
    world_auto.color = (0.3, 0.3, 0.3)
    scene.world = world_auto
bpy.context.view_layer.update()
